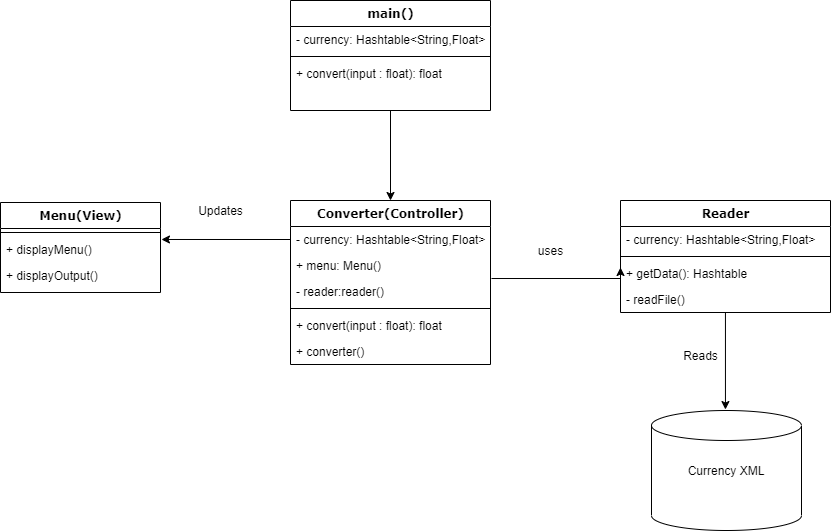

The diagram above was exported from draw.io. Its source (the exported page's mxGraphModel, read from the mxfile embedded in the PNG):
<mxGraphModel dx="1422" dy="794" grid="1" gridSize="10" guides="1" tooltips="1" connect="1" arrows="1" fold="1" page="1" pageScale="1" pageWidth="1100" pageHeight="850" background="#ffffff" math="0" shadow="0">
  <root>
    <mxCell id="0" />
    <mxCell id="1" parent="0" />
    <mxCell id="78961159f06e98e8-43" value="Converter(Controller)" style="swimlane;html=1;fontStyle=1;align=center;verticalAlign=top;childLayout=stackLayout;horizontal=1;startSize=26;horizontalStack=0;resizeParent=1;resizeLast=0;collapsible=1;marginBottom=0;swimlaneFillColor=#ffffff;rounded=0;shadow=0;comic=0;labelBackgroundColor=none;strokeWidth=1;fillColor=none;fontFamily=Verdana;fontSize=12" parent="1" vertex="1">
      <mxGeometry x="370" y="260" width="200" height="164" as="geometry" />
    </mxCell>
    <mxCell id="78961159f06e98e8-44" value="- currency: Hashtable&amp;lt;String,Float&amp;gt;" style="text;html=1;strokeColor=none;fillColor=none;align=left;verticalAlign=top;spacingLeft=4;spacingRight=4;whiteSpace=wrap;overflow=hidden;rotatable=0;points=[[0,0.5],[1,0.5]];portConstraint=eastwest;" parent="78961159f06e98e8-43" vertex="1">
      <mxGeometry y="26" width="200" height="26" as="geometry" />
    </mxCell>
    <mxCell id="CPA5pW7R7nUljSUdWDyn-27" value="+ menu: Menu()" style="text;html=1;strokeColor=none;fillColor=none;align=left;verticalAlign=top;spacingLeft=4;spacingRight=4;whiteSpace=wrap;overflow=hidden;rotatable=0;points=[[0,0.5],[1,0.5]];portConstraint=eastwest;" vertex="1" parent="78961159f06e98e8-43">
      <mxGeometry y="52" width="200" height="26" as="geometry" />
    </mxCell>
    <mxCell id="CPA5pW7R7nUljSUdWDyn-28" value="- reader:reader()" style="text;html=1;strokeColor=none;fillColor=none;align=left;verticalAlign=top;spacingLeft=4;spacingRight=4;whiteSpace=wrap;overflow=hidden;rotatable=0;points=[[0,0.5],[1,0.5]];portConstraint=eastwest;" vertex="1" parent="78961159f06e98e8-43">
      <mxGeometry y="78" width="200" height="26" as="geometry" />
    </mxCell>
    <mxCell id="78961159f06e98e8-51" value="" style="line;html=1;strokeWidth=1;fillColor=none;align=left;verticalAlign=middle;spacingTop=-1;spacingLeft=3;spacingRight=3;rotatable=0;labelPosition=right;points=[];portConstraint=eastwest;" parent="78961159f06e98e8-43" vertex="1">
      <mxGeometry y="104" width="200" height="8" as="geometry" />
    </mxCell>
    <mxCell id="78961159f06e98e8-52" value="+ convert(input : float): float" style="text;html=1;strokeColor=none;fillColor=none;align=left;verticalAlign=top;spacingLeft=4;spacingRight=4;whiteSpace=wrap;overflow=hidden;rotatable=0;points=[[0,0.5],[1,0.5]];portConstraint=eastwest;" parent="78961159f06e98e8-43" vertex="1">
      <mxGeometry y="112" width="200" height="26" as="geometry" />
    </mxCell>
    <mxCell id="CPA5pW7R7nUljSUdWDyn-26" value="+ converter()" style="text;html=1;strokeColor=none;fillColor=none;align=left;verticalAlign=top;spacingLeft=4;spacingRight=4;whiteSpace=wrap;overflow=hidden;rotatable=0;points=[[0,0.5],[1,0.5]];portConstraint=eastwest;" vertex="1" parent="78961159f06e98e8-43">
      <mxGeometry y="138" width="200" height="26" as="geometry" />
    </mxCell>
    <mxCell id="CPA5pW7R7nUljSUdWDyn-10" style="edgeStyle=orthogonalEdgeStyle;rounded=0;orthogonalLoop=1;jettySize=auto;html=1;exitX=0;exitY=0.5;exitDx=0;exitDy=0;entryX=1.006;entryY=0.115;entryDx=0;entryDy=0;entryPerimeter=0;" edge="1" parent="1" source="78961159f06e98e8-44" target="78961159f06e98e8-20">
      <mxGeometry relative="1" as="geometry" />
    </mxCell>
    <mxCell id="CPA5pW7R7nUljSUdWDyn-11" value="Updates" style="text;html=1;align=center;verticalAlign=middle;resizable=0;points=[];autosize=1;" vertex="1" parent="1">
      <mxGeometry x="270" y="260" width="60" height="20" as="geometry" />
    </mxCell>
    <mxCell id="CPA5pW7R7nUljSUdWDyn-17" style="edgeStyle=orthogonalEdgeStyle;rounded=0;orthogonalLoop=1;jettySize=auto;html=1;entryX=0.493;entryY=-0.008;entryDx=0;entryDy=0;entryPerimeter=0;" edge="1" parent="1" source="ESptwrt90CxjMoNfx_8B-9" target="CPA5pW7R7nUljSUdWDyn-15">
      <mxGeometry relative="1" as="geometry" />
    </mxCell>
    <mxCell id="ESptwrt90CxjMoNfx_8B-9" value="Reader" style="swimlane;html=1;fontStyle=1;align=center;verticalAlign=top;childLayout=stackLayout;horizontal=1;startSize=26;horizontalStack=0;resizeParent=1;resizeLast=0;collapsible=1;marginBottom=0;swimlaneFillColor=#ffffff;rounded=0;shadow=0;comic=0;labelBackgroundColor=none;strokeWidth=1;fillColor=none;fontFamily=Verdana;fontSize=12" parent="1" vertex="1">
      <mxGeometry x="700" y="260" width="210" height="112" as="geometry" />
    </mxCell>
    <mxCell id="CPA5pW7R7nUljSUdWDyn-7" value="- currency: Hashtable&amp;lt;String,Float&amp;gt;" style="text;html=1;strokeColor=none;fillColor=none;align=left;verticalAlign=top;spacingLeft=4;spacingRight=4;whiteSpace=wrap;overflow=hidden;rotatable=0;points=[[0,0.5],[1,0.5]];portConstraint=eastwest;" vertex="1" parent="ESptwrt90CxjMoNfx_8B-9">
      <mxGeometry y="26" width="210" height="26" as="geometry" />
    </mxCell>
    <mxCell id="ESptwrt90CxjMoNfx_8B-14" value="" style="line;html=1;strokeWidth=1;fillColor=none;align=left;verticalAlign=middle;spacingTop=-1;spacingLeft=3;spacingRight=3;rotatable=0;labelPosition=right;points=[];portConstraint=eastwest;" parent="ESptwrt90CxjMoNfx_8B-9" vertex="1">
      <mxGeometry y="52" width="210" height="8" as="geometry" />
    </mxCell>
    <mxCell id="ESptwrt90CxjMoNfx_8B-15" value="+ getData(): Hashtable" style="text;html=1;strokeColor=none;fillColor=none;align=left;verticalAlign=top;spacingLeft=4;spacingRight=4;whiteSpace=wrap;overflow=hidden;rotatable=0;points=[[0,0.5],[1,0.5]];portConstraint=eastwest;" parent="ESptwrt90CxjMoNfx_8B-9" vertex="1">
      <mxGeometry y="60" width="210" height="26" as="geometry" />
    </mxCell>
    <mxCell id="CPA5pW7R7nUljSUdWDyn-8" value="- readFile()" style="text;html=1;strokeColor=none;fillColor=none;align=left;verticalAlign=top;spacingLeft=4;spacingRight=4;whiteSpace=wrap;overflow=hidden;rotatable=0;points=[[0,0.5],[1,0.5]];portConstraint=eastwest;" vertex="1" parent="ESptwrt90CxjMoNfx_8B-9">
      <mxGeometry y="86" width="210" height="26" as="geometry" />
    </mxCell>
    <mxCell id="CPA5pW7R7nUljSUdWDyn-15" value="Currency XML" style="shape=cylinder2;whiteSpace=wrap;html=1;boundedLbl=1;backgroundOutline=1;size=15;" vertex="1" parent="1">
      <mxGeometry x="731" y="470" width="150" height="120" as="geometry" />
    </mxCell>
    <mxCell id="CPA5pW7R7nUljSUdWDyn-18" value="Reads" style="text;html=1;align=center;verticalAlign=middle;resizable=0;points=[];autosize=1;" vertex="1" parent="1">
      <mxGeometry x="755" y="405" width="50" height="20" as="geometry" />
    </mxCell>
    <mxCell id="CPA5pW7R7nUljSUdWDyn-19" style="edgeStyle=orthogonalEdgeStyle;rounded=0;orthogonalLoop=1;jettySize=auto;html=1;exitX=1.005;exitY=0.231;exitDx=0;exitDy=0;entryX=0;entryY=0.5;entryDx=0;entryDy=0;exitPerimeter=0;" edge="1" parent="1">
      <mxGeometry relative="1" as="geometry">
        <mxPoint x="571" y="338.0060000000001" as="sourcePoint" />
        <mxPoint x="700" y="327" as="targetPoint" />
        <Array as="points">
          <mxPoint x="700" y="338" />
        </Array>
      </mxGeometry>
    </mxCell>
    <mxCell id="CPA5pW7R7nUljSUdWDyn-20" value="uses" style="text;html=1;align=center;verticalAlign=middle;resizable=0;points=[];autosize=1;" vertex="1" parent="1">
      <mxGeometry x="610" y="300" width="40" height="20" as="geometry" />
    </mxCell>
    <mxCell id="CPA5pW7R7nUljSUdWDyn-29" style="edgeStyle=orthogonalEdgeStyle;rounded=0;orthogonalLoop=1;jettySize=auto;html=1;exitX=0.5;exitY=1;exitDx=0;exitDy=0;entryX=0.5;entryY=0;entryDx=0;entryDy=0;" edge="1" parent="1" source="CPA5pW7R7nUljSUdWDyn-22" target="78961159f06e98e8-43">
      <mxGeometry relative="1" as="geometry" />
    </mxCell>
    <mxCell id="CPA5pW7R7nUljSUdWDyn-22" value="main()" style="swimlane;html=1;fontStyle=1;align=center;verticalAlign=top;childLayout=stackLayout;horizontal=1;startSize=26;horizontalStack=0;resizeParent=1;resizeLast=0;collapsible=1;marginBottom=0;swimlaneFillColor=#ffffff;rounded=0;shadow=0;comic=0;labelBackgroundColor=none;strokeWidth=1;fillColor=none;fontFamily=Verdana;fontSize=12" vertex="1" parent="1">
      <mxGeometry x="370" y="60" width="200" height="110" as="geometry" />
    </mxCell>
    <mxCell id="CPA5pW7R7nUljSUdWDyn-23" value="- currency: Hashtable&amp;lt;String,Float&amp;gt;" style="text;html=1;strokeColor=none;fillColor=none;align=left;verticalAlign=top;spacingLeft=4;spacingRight=4;whiteSpace=wrap;overflow=hidden;rotatable=0;points=[[0,0.5],[1,0.5]];portConstraint=eastwest;" vertex="1" parent="CPA5pW7R7nUljSUdWDyn-22">
      <mxGeometry y="26" width="200" height="26" as="geometry" />
    </mxCell>
    <mxCell id="CPA5pW7R7nUljSUdWDyn-24" value="" style="line;html=1;strokeWidth=1;fillColor=none;align=left;verticalAlign=middle;spacingTop=-1;spacingLeft=3;spacingRight=3;rotatable=0;labelPosition=right;points=[];portConstraint=eastwest;" vertex="1" parent="CPA5pW7R7nUljSUdWDyn-22">
      <mxGeometry y="52" width="200" height="8" as="geometry" />
    </mxCell>
    <mxCell id="CPA5pW7R7nUljSUdWDyn-25" value="+ convert(input : float): float" style="text;html=1;strokeColor=none;fillColor=none;align=left;verticalAlign=top;spacingLeft=4;spacingRight=4;whiteSpace=wrap;overflow=hidden;rotatable=0;points=[[0,0.5],[1,0.5]];portConstraint=eastwest;" vertex="1" parent="CPA5pW7R7nUljSUdWDyn-22">
      <mxGeometry y="60" width="200" height="26" as="geometry" />
    </mxCell>
    <mxCell id="78961159f06e98e8-17" value="Menu(View)" style="swimlane;html=1;fontStyle=1;align=center;verticalAlign=top;childLayout=stackLayout;horizontal=1;startSize=26;horizontalStack=0;resizeParent=1;resizeLast=0;collapsible=1;marginBottom=0;swimlaneFillColor=#ffffff;rounded=0;shadow=0;comic=0;labelBackgroundColor=none;strokeWidth=1;fillColor=none;fontFamily=Verdana;fontSize=12" parent="1" vertex="1">
      <mxGeometry x="80" y="262" width="160" height="90" as="geometry" />
    </mxCell>
    <mxCell id="78961159f06e98e8-19" value="" style="line;html=1;strokeWidth=1;fillColor=none;align=left;verticalAlign=middle;spacingTop=-1;spacingLeft=3;spacingRight=3;rotatable=0;labelPosition=right;points=[];portConstraint=eastwest;" parent="78961159f06e98e8-17" vertex="1">
      <mxGeometry y="26" width="160" height="8" as="geometry" />
    </mxCell>
    <mxCell id="78961159f06e98e8-20" value="+ displayMenu()" style="text;html=1;strokeColor=none;fillColor=none;align=left;verticalAlign=top;spacingLeft=4;spacingRight=4;whiteSpace=wrap;overflow=hidden;rotatable=0;points=[[0,0.5],[1,0.5]];portConstraint=eastwest;" parent="78961159f06e98e8-17" vertex="1">
      <mxGeometry y="34" width="160" height="26" as="geometry" />
    </mxCell>
    <mxCell id="78961159f06e98e8-27" value="+ displayOutput()" style="text;html=1;strokeColor=none;fillColor=none;align=left;verticalAlign=top;spacingLeft=4;spacingRight=4;whiteSpace=wrap;overflow=hidden;rotatable=0;points=[[0,0.5],[1,0.5]];portConstraint=eastwest;" parent="78961159f06e98e8-17" vertex="1">
      <mxGeometry y="60" width="160" height="26" as="geometry" />
    </mxCell>
  </root>
</mxGraphModel>